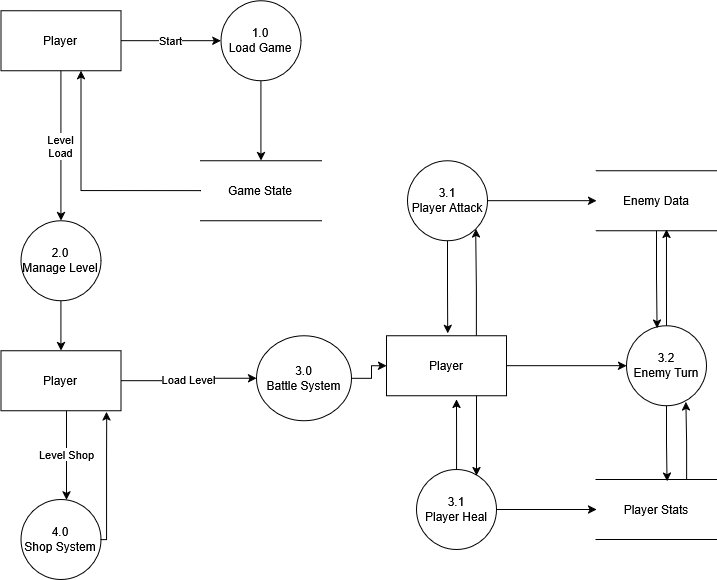

The diagram above was exported from draw.io. Its source (the exported page's mxGraphModel, read from the mxfile embedded in the PNG):
<mxGraphModel dx="1232" dy="917" grid="1" gridSize="10" guides="1" tooltips="1" connect="1" arrows="1" fold="1" page="1" pageScale="1" pageWidth="827" pageHeight="1169" math="0" shadow="0">
  <root>
    <mxCell id="0" />
    <mxCell id="1" parent="0" />
    <mxCell id="HyS5NxMRfM2a05IwMxvm-1" edge="1" parent="1" source="HyS5NxMRfM2a05IwMxvm-3" style="edgeStyle=orthogonalEdgeStyle;rounded=0;orthogonalLoop=1;jettySize=auto;html=1;" target="HyS5NxMRfM2a05IwMxvm-5" value="Start">
      <mxGeometry relative="1" as="geometry" />
    </mxCell>
    <mxCell id="HyS5NxMRfM2a05IwMxvm-2" edge="1" parent="1" source="HyS5NxMRfM2a05IwMxvm-3" style="edgeStyle=orthogonalEdgeStyle;rounded=0;orthogonalLoop=1;jettySize=auto;html=1;entryX=0.5;entryY=0;entryDx=0;entryDy=0;" target="HyS5NxMRfM2a05IwMxvm-9" value="&lt;div&gt;Level&lt;/div&gt;&lt;div&gt;Load&lt;/div&gt;">
      <mxGeometry relative="1" as="geometry">
        <mxPoint x="894.4166259765625" y="851.183349609375" as="targetPoint" />
      </mxGeometry>
    </mxCell>
    <mxCell id="HyS5NxMRfM2a05IwMxvm-3" parent="1" style="rounded=0;whiteSpace=wrap;html=1;" value="Player" vertex="1">
      <mxGeometry height="60" width="120" x="834.4166259765625" y="581.183349609375" as="geometry" />
    </mxCell>
    <mxCell id="HyS5NxMRfM2a05IwMxvm-4" edge="1" parent="1" source="HyS5NxMRfM2a05IwMxvm-5" style="edgeStyle=orthogonalEdgeStyle;rounded=0;orthogonalLoop=1;jettySize=auto;html=1;" target="HyS5NxMRfM2a05IwMxvm-7">
      <mxGeometry relative="1" as="geometry" />
    </mxCell>
    <mxCell id="HyS5NxMRfM2a05IwMxvm-5" parent="1" style="ellipse;whiteSpace=wrap;html=1;rounded=0;" value="&lt;div&gt;1.0&lt;/div&gt;&lt;div&gt;Load Game&lt;/div&gt;" vertex="1">
      <mxGeometry height="80" width="80" x="1054.4166259765625" y="571.183349609375" as="geometry" />
    </mxCell>
    <mxCell id="HyS5NxMRfM2a05IwMxvm-6" edge="1" parent="1" source="HyS5NxMRfM2a05IwMxvm-7" style="edgeStyle=orthogonalEdgeStyle;rounded=0;orthogonalLoop=1;jettySize=auto;html=1;exitX=0;exitY=0.5;exitDx=0;exitDy=0;">
      <mxGeometry relative="1" as="geometry">
        <mxPoint x="1054.4166259765625" y="761.183349609375" as="sourcePoint" />
        <mxPoint x="914.4166259765625" y="641.183349609375" as="targetPoint" />
      </mxGeometry>
    </mxCell>
    <mxCell id="HyS5NxMRfM2a05IwMxvm-7" parent="1" style="shape=partialRectangle;whiteSpace=wrap;html=1;left=0;right=0;fillColor=none;" value="Game State" vertex="1">
      <mxGeometry height="60" width="120" x="1034.4166259765625" y="731.183349609375" as="geometry" />
    </mxCell>
    <mxCell id="HyS5NxMRfM2a05IwMxvm-8" edge="1" parent="1" source="HyS5NxMRfM2a05IwMxvm-9" style="edgeStyle=orthogonalEdgeStyle;rounded=0;orthogonalLoop=1;jettySize=auto;html=1;" target="HyS5NxMRfM2a05IwMxvm-12" value="">
      <mxGeometry relative="1" as="geometry" />
    </mxCell>
    <mxCell id="HyS5NxMRfM2a05IwMxvm-9" parent="1" style="ellipse;whiteSpace=wrap;html=1;aspect=fixed;" value="&lt;div&gt;2.0&lt;/div&gt;&lt;div&gt;Manage Level&lt;/div&gt;" vertex="1">
      <mxGeometry height="80" width="80" x="854.4166259765625" y="791.183349609375" as="geometry" />
    </mxCell>
    <mxCell id="HyS5NxMRfM2a05IwMxvm-10" edge="1" parent="1" source="HyS5NxMRfM2a05IwMxvm-12" style="edgeStyle=orthogonalEdgeStyle;rounded=0;orthogonalLoop=1;jettySize=auto;html=1;" target="HyS5NxMRfM2a05IwMxvm-13" value="Level Shop">
      <mxGeometry relative="1" as="geometry">
        <Array as="points">
          <mxPoint x="900" y="1000" />
          <mxPoint x="900" y="1000" />
        </Array>
      </mxGeometry>
    </mxCell>
    <mxCell id="HyS5NxMRfM2a05IwMxvm-11" edge="1" parent="1" source="HyS5NxMRfM2a05IwMxvm-12" style="edgeStyle=orthogonalEdgeStyle;rounded=0;orthogonalLoop=1;jettySize=auto;html=1;" target="HyS5NxMRfM2a05IwMxvm-16" value="Load Level">
      <mxGeometry relative="1" as="geometry" />
    </mxCell>
    <mxCell id="HyS5NxMRfM2a05IwMxvm-12" parent="1" style="whiteSpace=wrap;html=1;" value="Player" vertex="1">
      <mxGeometry height="60" width="120" x="834.4166259765625" y="921.183349609375" as="geometry" />
    </mxCell>
    <mxCell id="HyS5NxMRfM2a05IwMxvm-13" parent="1" style="ellipse;whiteSpace=wrap;html=1;aspect=fixed;" value="&lt;div&gt;4.0&lt;/div&gt;&lt;div&gt;Shop System&lt;/div&gt;" vertex="1">
      <mxGeometry height="80" width="80" x="854.4166259765625" y="1070.003349609375" as="geometry" />
    </mxCell>
    <mxCell id="HyS5NxMRfM2a05IwMxvm-15" edge="1" parent="1" source="HyS5NxMRfM2a05IwMxvm-16" style="edgeStyle=orthogonalEdgeStyle;rounded=0;orthogonalLoop=1;jettySize=auto;html=1;" target="HyS5NxMRfM2a05IwMxvm-20" value="">
      <mxGeometry relative="1" as="geometry" />
    </mxCell>
    <mxCell id="HyS5NxMRfM2a05IwMxvm-16" parent="1" style="ellipse;whiteSpace=wrap;html=1;" value="&lt;div&gt;3.0&lt;/div&gt;&lt;div&gt;Battle System&lt;/div&gt;" vertex="1">
      <mxGeometry height="85" width="95" x="1089.9966259765624" y="906.183349609375" as="geometry" />
    </mxCell>
    <mxCell id="HyS5NxMRfM2a05IwMxvm-19" edge="1" parent="1" source="HyS5NxMRfM2a05IwMxvm-20" style="edgeStyle=orthogonalEdgeStyle;rounded=0;orthogonalLoop=1;jettySize=auto;html=1;" target="HyS5NxMRfM2a05IwMxvm-33" value="">
      <mxGeometry relative="1" as="geometry" />
    </mxCell>
    <mxCell id="HyS5NxMRfM2a05IwMxvm-41" edge="1" parent="1" source="HyS5NxMRfM2a05IwMxvm-20" style="edgeStyle=orthogonalEdgeStyle;rounded=0;orthogonalLoop=1;jettySize=auto;html=1;exitX=0.75;exitY=0;exitDx=0;exitDy=0;entryX=1;entryY=1;entryDx=0;entryDy=0;" target="HyS5NxMRfM2a05IwMxvm-22">
      <mxGeometry relative="1" as="geometry" />
    </mxCell>
    <mxCell id="HyS5NxMRfM2a05IwMxvm-20" parent="1" style="whiteSpace=wrap;html=1;" value="Player" vertex="1">
      <mxGeometry height="60" width="120" x="1219.9966259765627" y="906.183349609375" as="geometry" />
    </mxCell>
    <mxCell id="HyS5NxMRfM2a05IwMxvm-35" edge="1" parent="1" source="HyS5NxMRfM2a05IwMxvm-22" style="edgeStyle=orthogonalEdgeStyle;rounded=0;orthogonalLoop=1;jettySize=auto;html=1;" target="HyS5NxMRfM2a05IwMxvm-28">
      <mxGeometry relative="1" as="geometry" />
    </mxCell>
    <mxCell id="HyS5NxMRfM2a05IwMxvm-22" parent="1" style="ellipse;whiteSpace=wrap;html=1;" value="3.1&lt;div&gt;Player Attack&lt;/div&gt;" vertex="1">
      <mxGeometry height="80" width="80" x="1240.9966259765627" y="731.1833496093749" as="geometry" />
    </mxCell>
    <mxCell id="HyS5NxMRfM2a05IwMxvm-24" edge="1" parent="1" source="HyS5NxMRfM2a05IwMxvm-25" style="edgeStyle=orthogonalEdgeStyle;rounded=0;orthogonalLoop=1;jettySize=auto;html=1;" target="HyS5NxMRfM2a05IwMxvm-30">
      <mxGeometry relative="1" as="geometry">
        <mxPoint x="990.0866259765626" y="1065.003349609375" as="targetPoint" />
      </mxGeometry>
    </mxCell>
    <mxCell id="HyS5NxMRfM2a05IwMxvm-45" edge="1" parent="1" source="HyS5NxMRfM2a05IwMxvm-25" style="edgeStyle=orthogonalEdgeStyle;rounded=0;orthogonalLoop=1;jettySize=auto;html=1;exitX=0.5;exitY=0;exitDx=0;exitDy=0;">
      <mxGeometry relative="1" as="geometry">
        <mxPoint x="1289.923076923077" y="970" as="targetPoint" />
      </mxGeometry>
    </mxCell>
    <mxCell id="HyS5NxMRfM2a05IwMxvm-25" parent="1" style="ellipse;whiteSpace=wrap;html=1;" value="&lt;div&gt;3.1&lt;/div&gt;&lt;div&gt;Player Heal&lt;/div&gt;" vertex="1">
      <mxGeometry height="80" width="80" x="1249.9966259765627" y="1040.003349609375" as="geometry" />
    </mxCell>
    <mxCell id="HyS5NxMRfM2a05IwMxvm-28" parent="1" style="shape=partialRectangle;whiteSpace=wrap;html=1;left=0;right=0;fillColor=none;" value="Enemy Data" vertex="1">
      <mxGeometry height="60" width="120" x="1429.9966259765627" y="741.1833496093749" as="geometry" />
    </mxCell>
    <mxCell id="HyS5NxMRfM2a05IwMxvm-30" parent="1" style="shape=partialRectangle;whiteSpace=wrap;html=1;left=0;right=0;fillColor=none;" value="Player Stats" vertex="1">
      <mxGeometry height="60" width="120" x="1429.9966259765627" y="1050.003349609375" as="geometry" />
    </mxCell>
    <mxCell id="HyS5NxMRfM2a05IwMxvm-33" parent="1" style="ellipse;whiteSpace=wrap;html=1;" value="&lt;div&gt;3.2&lt;/div&gt;&lt;div&gt;Enemy Turn&lt;/div&gt;" vertex="1">
      <mxGeometry height="80" width="80" x="1459.9966259765627" y="896.183349609375" as="geometry" />
    </mxCell>
    <mxCell id="HyS5NxMRfM2a05IwMxvm-36" edge="1" parent="1" source="HyS5NxMRfM2a05IwMxvm-33" style="edgeStyle=orthogonalEdgeStyle;rounded=0;orthogonalLoop=1;jettySize=auto;html=1;entryX=0.583;entryY=0.98;entryDx=0;entryDy=0;entryPerimeter=0;" target="HyS5NxMRfM2a05IwMxvm-28">
      <mxGeometry relative="1" as="geometry" />
    </mxCell>
    <mxCell id="HyS5NxMRfM2a05IwMxvm-39" edge="1" parent="1" source="HyS5NxMRfM2a05IwMxvm-28" style="edgeStyle=orthogonalEdgeStyle;rounded=0;orthogonalLoop=1;jettySize=auto;html=1;exitX=0.5;exitY=1;exitDx=0;exitDy=0;entryX=0.382;entryY=0.031;entryDx=0;entryDy=0;entryPerimeter=0;" target="HyS5NxMRfM2a05IwMxvm-33">
      <mxGeometry relative="1" as="geometry" />
    </mxCell>
    <mxCell id="HyS5NxMRfM2a05IwMxvm-42" edge="1" parent="1" source="HyS5NxMRfM2a05IwMxvm-33" style="edgeStyle=orthogonalEdgeStyle;rounded=0;orthogonalLoop=1;jettySize=auto;html=1;exitX=0.5;exitY=1;exitDx=0;exitDy=0;entryX=0.588;entryY=0.029;entryDx=0;entryDy=0;entryPerimeter=0;" target="HyS5NxMRfM2a05IwMxvm-30">
      <mxGeometry relative="1" as="geometry" />
    </mxCell>
    <mxCell id="HyS5NxMRfM2a05IwMxvm-43" edge="1" parent="1" source="HyS5NxMRfM2a05IwMxvm-30" style="edgeStyle=orthogonalEdgeStyle;rounded=0;orthogonalLoop=1;jettySize=auto;html=1;exitX=0.75;exitY=0;exitDx=0;exitDy=0;entryX=0.741;entryY=0.951;entryDx=0;entryDy=0;entryPerimeter=0;" target="HyS5NxMRfM2a05IwMxvm-33">
      <mxGeometry relative="1" as="geometry" />
    </mxCell>
    <mxCell id="HyS5NxMRfM2a05IwMxvm-46" edge="1" parent="1" source="HyS5NxMRfM2a05IwMxvm-20" style="edgeStyle=orthogonalEdgeStyle;rounded=0;orthogonalLoop=1;jettySize=auto;html=1;exitX=0.75;exitY=1;exitDx=0;exitDy=0;entryX=0.75;entryY=0.077;entryDx=0;entryDy=0;entryPerimeter=0;" target="HyS5NxMRfM2a05IwMxvm-25">
      <mxGeometry relative="1" as="geometry" />
    </mxCell>
    <mxCell id="HyS5NxMRfM2a05IwMxvm-47" edge="1" parent="1" source="HyS5NxMRfM2a05IwMxvm-22" style="edgeStyle=orthogonalEdgeStyle;rounded=0;orthogonalLoop=1;jettySize=auto;html=1;entryX=0.51;entryY=-0.038;entryDx=0;entryDy=0;entryPerimeter=0;" target="HyS5NxMRfM2a05IwMxvm-20">
      <mxGeometry relative="1" as="geometry" />
    </mxCell>
    <mxCell id="HyS5NxMRfM2a05IwMxvm-48" edge="1" parent="1" source="HyS5NxMRfM2a05IwMxvm-13" style="edgeStyle=orthogonalEdgeStyle;rounded=0;orthogonalLoop=1;jettySize=auto;html=1;entryX=0.881;entryY=1.018;entryDx=0;entryDy=0;entryPerimeter=0;" target="HyS5NxMRfM2a05IwMxvm-12">
      <mxGeometry relative="1" as="geometry">
        <Array as="points">
          <mxPoint x="940" y="1110" />
          <mxPoint x="940" y="1026" />
        </Array>
      </mxGeometry>
    </mxCell>
  </root>
</mxGraphModel>